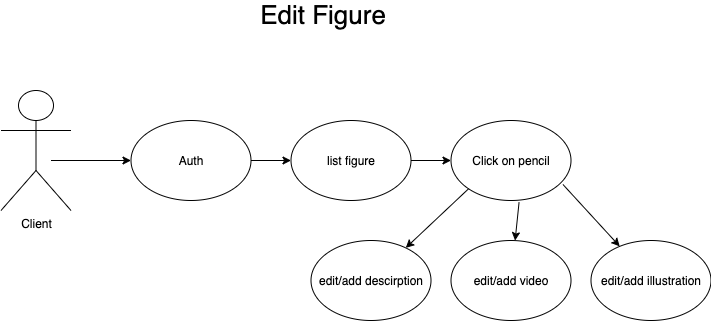

The diagram above was exported from draw.io. Its source (the exported page's mxGraphModel, read from the mxfile embedded in the PNG):
<mxGraphModel dx="924" dy="696" grid="1" gridSize="10" guides="1" tooltips="1" connect="1" arrows="1" fold="1" page="1" pageScale="1" pageWidth="850" pageHeight="1100" math="0" shadow="0">
  <root>
    <mxCell id="0" />
    <mxCell id="1" parent="0" />
    <mxCell id="D-_1j_SjXF2KPWc1KcA0-4" value="Client&lt;br&gt;" style="shape=umlActor;verticalLabelPosition=bottom;verticalAlign=top;html=1;outlineConnect=0;" parent="1" vertex="1">
      <mxGeometry x="102.5" y="220" width="70" height="120" as="geometry" />
    </mxCell>
    <mxCell id="D-_1j_SjXF2KPWc1KcA0-5" value="Auth" style="ellipse;whiteSpace=wrap;html=1;" parent="1" vertex="1">
      <mxGeometry x="232.5" y="250" width="120" height="80" as="geometry" />
    </mxCell>
    <mxCell id="D-_1j_SjXF2KPWc1KcA0-8" value="list figure&lt;br&gt;" style="ellipse;whiteSpace=wrap;html=1;" parent="1" vertex="1">
      <mxGeometry x="392.5" y="250" width="120" height="80" as="geometry" />
    </mxCell>
    <mxCell id="D-_1j_SjXF2KPWc1KcA0-9" value="" style="endArrow=classic;html=1;rounded=0;exitX=1;exitY=0.5;exitDx=0;exitDy=0;" parent="1" source="D-_1j_SjXF2KPWc1KcA0-5" target="D-_1j_SjXF2KPWc1KcA0-8" edge="1">
      <mxGeometry width="50" height="50" relative="1" as="geometry">
        <mxPoint x="417.5" y="310" as="sourcePoint" />
        <mxPoint x="467.5" y="260" as="targetPoint" />
      </mxGeometry>
    </mxCell>
    <mxCell id="D-_1j_SjXF2KPWc1KcA0-10" value="" style="endArrow=classic;html=1;rounded=0;" parent="1" target="D-_1j_SjXF2KPWc1KcA0-5" edge="1">
      <mxGeometry width="50" height="50" relative="1" as="geometry">
        <mxPoint x="152.5" y="290" as="sourcePoint" />
        <mxPoint x="202.5" y="240" as="targetPoint" />
      </mxGeometry>
    </mxCell>
    <mxCell id="D-_1j_SjXF2KPWc1KcA0-11" value="" style="endArrow=classic;html=1;rounded=0;" parent="1" target="D-_1j_SjXF2KPWc1KcA0-12" edge="1">
      <mxGeometry width="50" height="50" relative="1" as="geometry">
        <mxPoint x="512.5" y="290" as="sourcePoint" />
        <mxPoint x="592.5" y="290" as="targetPoint" />
      </mxGeometry>
    </mxCell>
    <mxCell id="D-_1j_SjXF2KPWc1KcA0-12" value="Click on pencil" style="ellipse;whiteSpace=wrap;html=1;" parent="1" vertex="1">
      <mxGeometry x="552.5" y="250" width="120" height="80" as="geometry" />
    </mxCell>
    <mxCell id="D-_1j_SjXF2KPWc1KcA0-13" value="" style="endArrow=classic;html=1;rounded=0;exitX=0;exitY=1;exitDx=0;exitDy=0;" parent="1" source="D-_1j_SjXF2KPWc1KcA0-12" target="D-_1j_SjXF2KPWc1KcA0-14" edge="1">
      <mxGeometry width="50" height="50" relative="1" as="geometry">
        <mxPoint x="472.5" y="460" as="sourcePoint" />
        <mxPoint x="532.5" y="380" as="targetPoint" />
      </mxGeometry>
    </mxCell>
    <mxCell id="D-_1j_SjXF2KPWc1KcA0-14" value="edit/add descirption" style="ellipse;whiteSpace=wrap;html=1;" parent="1" vertex="1">
      <mxGeometry x="412.5" y="370" width="120" height="80" as="geometry" />
    </mxCell>
    <mxCell id="D-_1j_SjXF2KPWc1KcA0-15" value="edit/add video" style="ellipse;whiteSpace=wrap;html=1;" parent="1" vertex="1">
      <mxGeometry x="552.5" y="370" width="120" height="80" as="geometry" />
    </mxCell>
    <mxCell id="D-_1j_SjXF2KPWc1KcA0-16" value="" style="endArrow=classic;html=1;rounded=0;exitX=0.567;exitY=1.025;exitDx=0;exitDy=0;exitPerimeter=0;" parent="1" source="D-_1j_SjXF2KPWc1KcA0-12" target="D-_1j_SjXF2KPWc1KcA0-15" edge="1">
      <mxGeometry width="50" height="50" relative="1" as="geometry">
        <mxPoint x="392.5" y="520" as="sourcePoint" />
        <mxPoint x="442.5" y="470" as="targetPoint" />
      </mxGeometry>
    </mxCell>
    <mxCell id="D-_1j_SjXF2KPWc1KcA0-17" value="" style="endArrow=classic;html=1;rounded=0;exitX=0.933;exitY=0.8;exitDx=0;exitDy=0;exitPerimeter=0;" parent="1" source="D-_1j_SjXF2KPWc1KcA0-12" target="D-_1j_SjXF2KPWc1KcA0-18" edge="1">
      <mxGeometry width="50" height="50" relative="1" as="geometry">
        <mxPoint x="392.5" y="520" as="sourcePoint" />
        <mxPoint x="742.5" y="370" as="targetPoint" />
      </mxGeometry>
    </mxCell>
    <mxCell id="D-_1j_SjXF2KPWc1KcA0-18" value="edit/add illustration&lt;br&gt;" style="ellipse;whiteSpace=wrap;html=1;" parent="1" vertex="1">
      <mxGeometry x="692.5" y="370" width="120" height="80" as="geometry" />
    </mxCell>
    <mxCell id="D-_1j_SjXF2KPWc1KcA0-19" value="&lt;font style=&quot;font-size: 26px&quot;&gt;Edit Figure&lt;/font&gt;" style="text;html=1;strokeColor=none;fillColor=none;align=center;verticalAlign=middle;whiteSpace=wrap;rounded=0;" parent="1" vertex="1">
      <mxGeometry x="350" y="130" width="150" height="30" as="geometry" />
    </mxCell>
  </root>
</mxGraphModel>